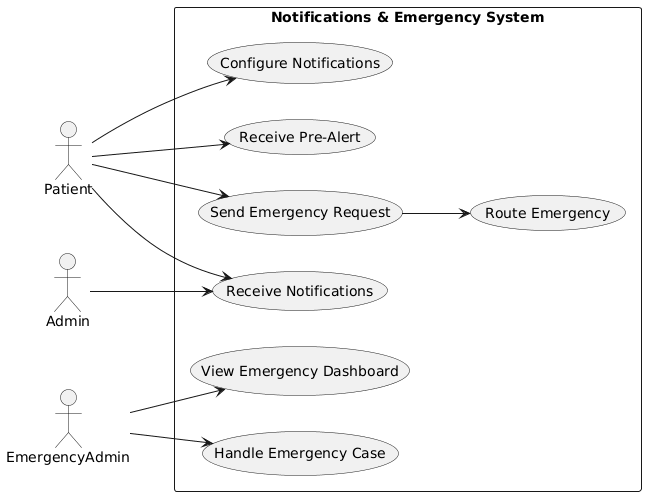

The diagram above was rendered by PlantUML. Its source (embedded in the PNG):
@startuml
left to right direction

actor Patient
actor Admin
actor EmergencyAdmin

rectangle "Notifications & Emergency System" {

  (Receive Notifications) as UC1
  (Configure Notifications) as UC2
  (Receive Pre-Alert) as UC3

  (Send Emergency Request) as UC4
  (Route Emergency) as UC5
  (View Emergency Dashboard) as UC6
  (Handle Emergency Case) as UC7

}

Patient --> UC1
Patient --> UC2
Patient --> UC3
Patient --> UC4

UC4 --> UC5

Admin --> UC1

EmergencyAdmin --> UC6
EmergencyAdmin --> UC7
@enduml